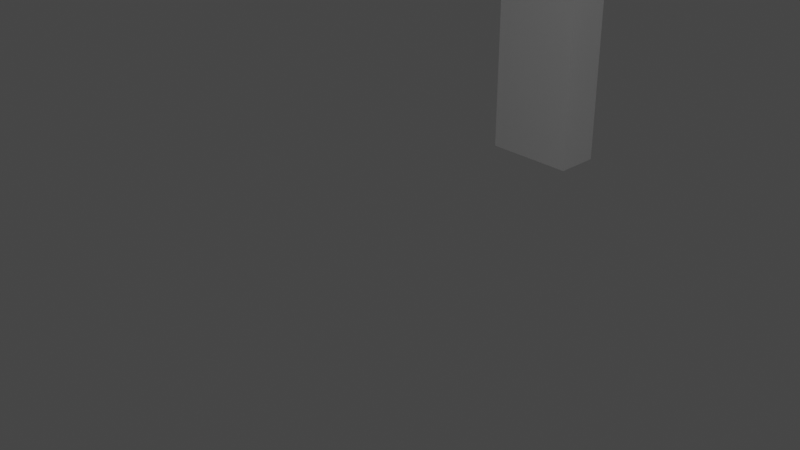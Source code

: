 # Source: untitled.blend  (saved by Blender 2.93.21; exported with 4.5.12 LTS)
import bpy
from mathutils import Matrix  # noqa: F401  (used for matrix-valued properties, if any)

bpy.ops.wm.read_factory_settings(use_empty=True)
scene = bpy.context.scene
scene.name = 'Scene'

# ---- collections
col_collection = bpy.data.collections.new('Collection'); scene.collection.children.link(col_collection)

# ---- materials (node trees are filled in below, after node groups)
mat_material = bpy.data.materials.new('Material')
mat_material.alpha_threshold = 0.0
mat_material.use_transparent_shadow = False
mat_material.line_color = (0.0, 0.0, 0.0, 1.0)

# ---- material node trees
mat_material.use_nodes = True; mat_material.node_tree.nodes.clear()
_N = mat_material.node_tree.nodes; _L = mat_material.node_tree.links
n0 = _N.new('ShaderNodeOutputMaterial'); n0.name = 'Material Output'; n0.location = (300, 300)
n1 = _N.new('ShaderNodeBsdfPrincipled'); n1.name = 'Principled BSDF'; n1.location = (10, 300)
n1.distribution = 'GGX'
n1.subsurface_method = 'BURLEY'
n1.inputs[2].default_value = 0.4
n1.inputs[3].default_value = 1.45
n1.inputs[27].default_value = (0.0, 0.0, 0.0, 1.0)
n1.inputs[28].default_value = 1.0
_L.new(n1.outputs[0], n0.inputs[0])
n0.is_active_output = True

# ---- world
world_world = bpy.data.worlds.new('World'); scene.world = world_world
world_world.use_nodes = True; world_world.node_tree.nodes.clear()
_N = world_world.node_tree.nodes; _L = world_world.node_tree.links
n0 = _N.new('ShaderNodeOutputWorld'); n0.name = 'World Output'; n0.location = (300, 300)
n1 = _N.new('ShaderNodeBackground'); n1.name = 'Background'; n1.location = (10, 300)
n1.inputs[0].default_value = (0.05088, 0.05088, 0.05088, 1.0)
_L.new(n1.outputs[0], n0.inputs[0])
n0.is_active_output = True
world_world.color = (0.05088, 0.05088, 0.05088)
world_world.use_sun_shadow = False
world_world.sun_shadow_jitter_overblur = 0.0

# ---- cameras
cam_camera = bpy.data.cameras.new('Camera')
cam_camera.clip_end = 100.0
cam_camera.ortho_scale = 7.314

# ---- lights
light_light = bpy.data.lights.new('Light', 'POINT')
light_light.transmission_factor = 0.0
light_light.energy = 1000.0
light_light.shadow_soft_size = 0.1
light_light.shadow_maximum_resolution = 0.006
light_light.use_absolute_resolution = True

# ---- meshes
me_cube = bpy.data.meshes.new('Cube')
me_cube.from_pydata([(1.0, 1.0, 1.0), (1.0, 1.0, -1.0), (1.0, -1.0, 1.0), (1.0, -1.0, -1.0), (-1.0, 1.0, 1.0), (-1.0, 1.0, -1.0), (-1.0, -1.0, 1.0), (-1.0, -1.0, -1.0)], [], [(0, 4, 6, 2), (3, 2, 6, 7), (7, 6, 4, 5), (5, 1, 3, 7), (1, 0, 2, 3), (5, 4, 0, 1)])
_uv = me_cube.uv_layers.new(name='UVMap')
_uv.uv.foreach_set('vector', [0.625, 0.5, 0.875, 0.5, 0.875, 0.75, 0.625, 0.75, 0.375, 0.75, 0.625, 0.75, 0.625, 1.0, 0.375, 1.0, 0.375, 0.0, 0.625, 0.0, 0.625, 0.25, 0.375, 0.25, 0.125, 0.5, 0.375, 0.5, 0.375, 0.75, 0.125, 0.75, 0.375, 0.5, 0.625, 0.5, 0.625, 0.75, 0.375, 0.75, 0.375, 0.25, 0.625, 0.25, 0.625, 0.5, 0.375, 0.5])
me_cube.materials.append(mat_material)
me_cube.use_remesh_preserve_volume = False
me_cube.use_remesh_preserve_attributes = False
me_cube.use_mirror_vertex_groups = False
me_cube.update()
me_cube_001 = bpy.data.meshes.new('Cube.001')
me_cube_001.from_pydata([(-18.53, -2.015, -4.237), (-18.53, -2.015, 4.237), (-18.53, 2.015, -4.237), (-18.53, 2.015, 4.237), (18.53, -2.015, -4.237), (18.53, -2.015, 4.237), (18.53, 2.015, -4.237), (18.53, 2.015, 4.237)], [], [(0, 1, 3, 2), (2, 3, 7, 6), (6, 7, 5, 4), (4, 5, 1, 0), (2, 6, 4, 0), (7, 3, 1, 5)])
_uv = me_cube_001.uv_layers.new(name='UVMap')
_uv.uv.foreach_set('vector', [0.375, 0.0, 0.625, 0.0, 0.625, 0.25, 0.375, 0.25, 0.375, 0.25, 0.625, 0.25, 0.625, 0.5, 0.375, 0.5, 0.375, 0.5, 0.625, 0.5, 0.625, 0.75, 0.375, 0.75, 0.375, 0.75, 0.625, 0.75, 0.625, 1.0, 0.375, 1.0, 0.125, 0.5, 0.375, 0.5, 0.375, 0.75, 0.125, 0.75, 0.625, 0.5, 0.875, 0.5, 0.875, 0.75, 0.625, 0.75])
me_cube_001.use_remesh_fix_poles = True
me_cube_001.use_remesh_preserve_attributes = False
me_cube_001.update()
me_cube_002 = bpy.data.meshes.new('Cube.002')
me_cube_002.from_pydata([(-18.53, -2.015, -4.237), (-18.53, -2.015, 4.237), (-18.53, 2.015, -4.237), (-18.53, 2.015, 4.237), (18.53, -2.015, -4.237), (18.53, -2.015, 4.237), (18.53, 2.015, -4.237), (18.53, 2.015, 4.237)], [], [(0, 1, 3, 2), (2, 3, 7, 6), (6, 7, 5, 4), (4, 5, 1, 0), (2, 6, 4, 0), (7, 3, 1, 5)])
_uv = me_cube_002.uv_layers.new(name='UVMap')
_uv.uv.foreach_set('vector', [0.375, 0.0, 0.625, 0.0, 0.625, 0.25, 0.375, 0.25, 0.375, 0.25, 0.625, 0.25, 0.625, 0.5, 0.375, 0.5, 0.375, 0.5, 0.625, 0.5, 0.625, 0.75, 0.375, 0.75, 0.375, 0.75, 0.625, 0.75, 0.625, 1.0, 0.375, 1.0, 0.125, 0.5, 0.375, 0.5, 0.375, 0.75, 0.125, 0.75, 0.625, 0.5, 0.875, 0.5, 0.875, 0.75, 0.625, 0.75])
me_cube_002.use_remesh_fix_poles = True
me_cube_002.use_remesh_preserve_attributes = False
me_cube_002.update()
me_cube_003 = bpy.data.meshes.new('Cube.003')
me_cube_003.from_pydata([(-18.53, -2.015, -4.237), (-18.53, -2.015, 4.237), (-18.53, 2.015, -4.237), (-18.53, 2.015, 4.237), (18.53, -2.015, -4.237), (18.53, -2.015, 4.237), (18.53, 2.015, -4.237), (18.53, 2.015, 4.237)], [], [(0, 1, 3, 2), (2, 3, 7, 6), (6, 7, 5, 4), (4, 5, 1, 0), (2, 6, 4, 0), (7, 3, 1, 5)])
_uv = me_cube_003.uv_layers.new(name='UVMap')
_uv.uv.foreach_set('vector', [0.375, 0.0, 0.625, 0.0, 0.625, 0.25, 0.375, 0.25, 0.375, 0.25, 0.625, 0.25, 0.625, 0.5, 0.375, 0.5, 0.375, 0.5, 0.625, 0.5, 0.625, 0.75, 0.375, 0.75, 0.375, 0.75, 0.625, 0.75, 0.625, 1.0, 0.375, 1.0, 0.125, 0.5, 0.375, 0.5, 0.375, 0.75, 0.125, 0.75, 0.625, 0.5, 0.875, 0.5, 0.875, 0.75, 0.625, 0.75])
me_cube_003.use_remesh_fix_poles = True
me_cube_003.use_remesh_preserve_attributes = False
me_cube_003.update()
me_cube_004 = bpy.data.meshes.new('Cube.004')
me_cube_004.from_pydata([(-18.53, -2.015, -4.237), (-18.53, -2.015, 4.237), (-18.53, 2.015, -4.237), (-18.53, 2.015, 4.237), (18.53, -2.015, -4.237), (18.53, -2.015, 4.237), (18.53, 2.015, -4.237), (18.53, 2.015, 4.237)], [], [(0, 1, 3, 2), (2, 3, 7, 6), (6, 7, 5, 4), (4, 5, 1, 0), (2, 6, 4, 0), (7, 3, 1, 5)])
_uv = me_cube_004.uv_layers.new(name='UVMap')
_uv.uv.foreach_set('vector', [0.375, 0.0, 0.625, 0.0, 0.625, 0.25, 0.375, 0.25, 0.375, 0.25, 0.625, 0.25, 0.625, 0.5, 0.375, 0.5, 0.375, 0.5, 0.625, 0.5, 0.625, 0.75, 0.375, 0.75, 0.375, 0.75, 0.625, 0.75, 0.625, 1.0, 0.375, 1.0, 0.125, 0.5, 0.375, 0.5, 0.375, 0.75, 0.125, 0.75, 0.625, 0.5, 0.875, 0.5, 0.875, 0.75, 0.625, 0.75])
me_cube_004.use_remesh_fix_poles = True
me_cube_004.use_remesh_preserve_attributes = False
me_cube_004.update()
me_cube_005 = bpy.data.meshes.new('Cube.005')
me_cube_005.from_pydata([(-1.0, -1.0, -1.0), (-1.0, -1.0, 1.0), (-1.0, 1.0, -1.0), (-1.0, 1.0, 1.0), (1.0, -1.0, -1.0), (1.0, -1.0, 1.0), (1.0, 1.0, -1.0), (1.0, 1.0, 1.0)], [], [(0, 1, 3, 2), (2, 3, 7, 6), (6, 7, 5, 4), (4, 5, 1, 0), (2, 6, 4, 0), (7, 3, 1, 5)])
_uv = me_cube_005.uv_layers.new(name='UVMap')
_uv.uv.foreach_set('vector', [0.375, 0.0, 0.625, 0.0, 0.625, 0.25, 0.375, 0.25, 0.375, 0.25, 0.625, 0.25, 0.625, 0.5, 0.375, 0.5, 0.375, 0.5, 0.625, 0.5, 0.625, 0.75, 0.375, 0.75, 0.375, 0.75, 0.625, 0.75, 0.625, 1.0, 0.375, 1.0, 0.125, 0.5, 0.375, 0.5, 0.375, 0.75, 0.125, 0.75, 0.625, 0.5, 0.875, 0.5, 0.875, 0.75, 0.625, 0.75])
me_cube_005.use_remesh_fix_poles = True
me_cube_005.use_remesh_preserve_attributes = False
me_cube_005.update()

# ---- objects
ob_cube = bpy.data.objects.new('Cube', me_cube)
ob_light = bpy.data.objects.new('Light', light_light)
ob_camera = bpy.data.objects.new('Camera', cam_camera)
ob_cube_001 = bpy.data.objects.new('Cube.001', me_cube_001)
ob_cube_002 = bpy.data.objects.new('Cube.002', me_cube_002)
ob_cube_003 = bpy.data.objects.new('Cube.003', me_cube_003)
ob_cube_004 = bpy.data.objects.new('Cube.004', me_cube_004)
ob_cube_005 = bpy.data.objects.new('Cube.005', me_cube_005)

# ---- transforms, parenting, visibility, modifiers, constraints
ob_cube.location = (0.0, -0.1084, 18.47)
ob_cube.scale = (10.11, 14.37, 0.2601)
ob_cube.lock_rotations_4d = False
ob_cube.empty_display_type = 'ARROWS'
ob_cube.lineart.crease_threshold = 0.0
ob_light.location = (4.076, 1.005, 5.904)
ob_light.rotation_euler = (0.6503, 0.05522, 1.866)
ob_light.lock_rotations_4d = False
ob_light.empty_display_type = 'ARROWS'
ob_light.color = (0.0, 0.0, 0.0, 0.0)
ob_light.lineart.crease_threshold = 0.0
ob_camera.location = (7.359, -6.926, 4.958)
ob_camera.rotation_euler = (1.109, 0.0, 0.8149)
ob_camera.lock_rotations_4d = False
ob_camera.empty_display_type = 'ARROWS'
ob_camera.color = (0.0, 0.0, 0.0, 0.0)
ob_camera.display_type = 'WIRE'
ob_camera.lineart.crease_threshold = 0.0
ob_cube_001.location = (9.122, -13.74, 6.29)
ob_cube_001.scale = (-0.06039, 0.2676, 2.828)
ob_cube_002.location = (8.993, 13.22, 6.14)
ob_cube_002.scale = (-0.06039, 0.2676, 2.828)
ob_cube_003.location = (-9.107, 13.55, 6.045)
ob_cube_003.scale = (-0.06039, 0.2676, 2.828)
ob_cube_004.location = (-8.34, -13.63, 6.205)
ob_cube_004.scale = (-0.06039, 0.2676, 2.828)
ob_cube_005.location = (0.0002879, 0.06463, 18.72)
ob_cube_005.scale = (14.58, 14.58, -0.1387)

# ---- collection membership
col_collection.objects.link(ob_cube)
col_collection.objects.link(ob_light)
col_collection.objects.link(ob_camera)
col_collection.objects.link(ob_cube_001)
col_collection.objects.link(ob_cube_002)
col_collection.objects.link(ob_cube_003)
col_collection.objects.link(ob_cube_004)
col_collection.objects.link(ob_cube_005)

# ---- scene / render settings (as saved in the file)
scene.camera = ob_camera
scene.frame_start = 1; scene.frame_end = 250; scene.frame_set(1)
scene.render.engine = 'BLENDER_EEVEE_NEXT'
scene.cycles.use_denoising = False
scene.cycles.samples = 128
scene.cycles.sampling_pattern = 'TABULATED_SOBOL'
scene.cycles.use_adaptive_sampling = False
scene.cycles.use_light_tree = False
scene.view_settings.view_transform = 'Filmic'
bpy.context.view_layer.update()

